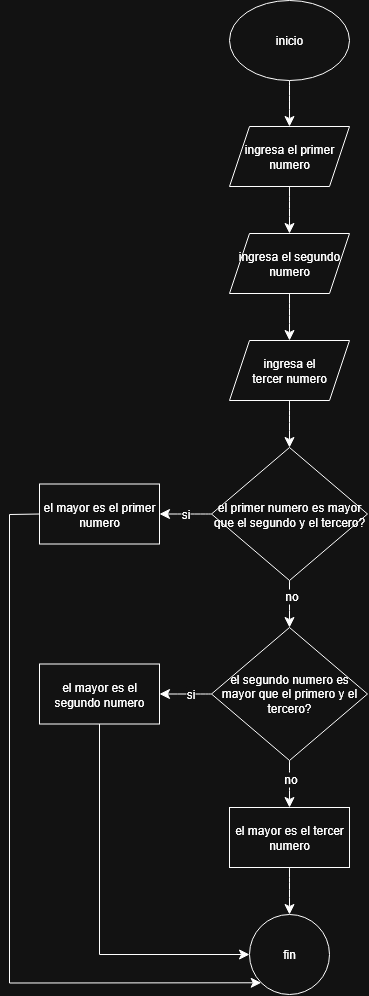

The diagram above was exported from draw.io. Its source (the exported page's mxGraphModel, read from the mxfile embedded in the PNG):
<mxGraphModel dx="1026" dy="573" grid="0" gridSize="10" guides="1" tooltips="1" connect="1" arrows="1" fold="1" page="0" pageScale="1" pageWidth="827" pageHeight="1169" math="0" shadow="0">
  <root>
    <mxCell id="0" />
    <mxCell id="1" parent="0" />
    <mxCell id="sZrxzy1lwoQRo9oQHRmt-5" value="" style="edgeStyle=none;curved=1;rounded=0;orthogonalLoop=1;jettySize=auto;html=1;fontSize=12;startSize=8;endSize=8;" edge="1" parent="1" source="sZrxzy1lwoQRo9oQHRmt-3" target="sZrxzy1lwoQRo9oQHRmt-4">
      <mxGeometry relative="1" as="geometry" />
    </mxCell>
    <mxCell id="sZrxzy1lwoQRo9oQHRmt-3" value="inicio" style="ellipse;whiteSpace=wrap;html=1;" vertex="1" parent="1">
      <mxGeometry x="133" y="57" width="120" height="80" as="geometry" />
    </mxCell>
    <mxCell id="sZrxzy1lwoQRo9oQHRmt-7" value="" style="edgeStyle=none;curved=1;rounded=0;orthogonalLoop=1;jettySize=auto;html=1;fontSize=12;startSize=8;endSize=8;" edge="1" parent="1" source="sZrxzy1lwoQRo9oQHRmt-4" target="sZrxzy1lwoQRo9oQHRmt-6">
      <mxGeometry relative="1" as="geometry" />
    </mxCell>
    <mxCell id="sZrxzy1lwoQRo9oQHRmt-4" value="ingresa el primer numero" style="shape=parallelogram;perimeter=parallelogramPerimeter;whiteSpace=wrap;html=1;fixedSize=1;" vertex="1" parent="1">
      <mxGeometry x="133" y="183" width="120" height="60" as="geometry" />
    </mxCell>
    <mxCell id="sZrxzy1lwoQRo9oQHRmt-9" value="" style="edgeStyle=none;curved=1;rounded=0;orthogonalLoop=1;jettySize=auto;html=1;fontSize=12;startSize=8;endSize=8;" edge="1" parent="1" source="sZrxzy1lwoQRo9oQHRmt-6" target="sZrxzy1lwoQRo9oQHRmt-8">
      <mxGeometry relative="1" as="geometry" />
    </mxCell>
    <mxCell id="sZrxzy1lwoQRo9oQHRmt-6" value="ingresa el segundo numero" style="shape=parallelogram;perimeter=parallelogramPerimeter;whiteSpace=wrap;html=1;fixedSize=1;" vertex="1" parent="1">
      <mxGeometry x="133" y="290" width="120" height="60" as="geometry" />
    </mxCell>
    <mxCell id="sZrxzy1lwoQRo9oQHRmt-11" value="" style="edgeStyle=none;curved=1;rounded=0;orthogonalLoop=1;jettySize=auto;html=1;fontSize=12;startSize=8;endSize=8;" edge="1" parent="1" source="sZrxzy1lwoQRo9oQHRmt-8" target="sZrxzy1lwoQRo9oQHRmt-10">
      <mxGeometry relative="1" as="geometry" />
    </mxCell>
    <mxCell id="sZrxzy1lwoQRo9oQHRmt-8" value="ingresa el tercer&amp;nbsp;&lt;span style=&quot;background-color: transparent; color: light-dark(rgb(0, 0, 0), rgb(255, 255, 255));&quot;&gt;numero&lt;/span&gt;" style="shape=parallelogram;perimeter=parallelogramPerimeter;whiteSpace=wrap;html=1;fixedSize=1;" vertex="1" parent="1">
      <mxGeometry x="133" y="397" width="120" height="60" as="geometry" />
    </mxCell>
    <mxCell id="sZrxzy1lwoQRo9oQHRmt-13" value="" style="edgeStyle=none;curved=1;rounded=0;orthogonalLoop=1;jettySize=auto;html=1;fontSize=12;startSize=8;endSize=8;" edge="1" parent="1" source="sZrxzy1lwoQRo9oQHRmt-10" target="sZrxzy1lwoQRo9oQHRmt-12">
      <mxGeometry relative="1" as="geometry" />
    </mxCell>
    <mxCell id="sZrxzy1lwoQRo9oQHRmt-20" value="si" style="edgeLabel;html=1;align=center;verticalAlign=middle;resizable=0;points=[];fontSize=12;" vertex="1" connectable="0" parent="sZrxzy1lwoQRo9oQHRmt-13">
      <mxGeometry x="-0.0769" y="4" relative="1" as="geometry">
        <mxPoint x="-2" y="-4" as="offset" />
      </mxGeometry>
    </mxCell>
    <mxCell id="sZrxzy1lwoQRo9oQHRmt-17" value="" style="edgeStyle=none;curved=1;rounded=0;orthogonalLoop=1;jettySize=auto;html=1;fontSize=12;startSize=8;endSize=8;" edge="1" parent="1" source="sZrxzy1lwoQRo9oQHRmt-10" target="sZrxzy1lwoQRo9oQHRmt-16">
      <mxGeometry relative="1" as="geometry" />
    </mxCell>
    <mxCell id="sZrxzy1lwoQRo9oQHRmt-21" value="no" style="edgeLabel;html=1;align=center;verticalAlign=middle;resizable=0;points=[];fontSize=12;" vertex="1" connectable="0" parent="sZrxzy1lwoQRo9oQHRmt-17">
      <mxGeometry x="-0.3617" y="1" relative="1" as="geometry">
        <mxPoint as="offset" />
      </mxGeometry>
    </mxCell>
    <mxCell id="sZrxzy1lwoQRo9oQHRmt-10" value="el primer numero es mayor que el segundo y el tercero?" style="rhombus;whiteSpace=wrap;html=1;" vertex="1" parent="1">
      <mxGeometry x="115" y="504" width="156" height="133" as="geometry" />
    </mxCell>
    <mxCell id="sZrxzy1lwoQRo9oQHRmt-29" style="edgeStyle=none;shape=connector;curved=0;rounded=0;orthogonalLoop=1;jettySize=auto;html=1;exitX=0;exitY=0.5;exitDx=0;exitDy=0;entryX=0;entryY=1;entryDx=0;entryDy=0;strokeColor=default;align=center;verticalAlign=middle;fontFamily=Helvetica;fontSize=12;fontColor=default;labelBackgroundColor=default;startSize=8;endArrow=classic;endSize=8;" edge="1" parent="1" source="sZrxzy1lwoQRo9oQHRmt-12" target="sZrxzy1lwoQRo9oQHRmt-26">
      <mxGeometry relative="1" as="geometry">
        <mxPoint x="-35" y="571" as="sourcePoint" />
        <mxPoint x="186.7157287525381" y="1039.784271247462" as="targetPoint" />
        <Array as="points">
          <mxPoint x="-87" y="571" />
          <mxPoint x="-87" y="1039.5" />
        </Array>
      </mxGeometry>
    </mxCell>
    <mxCell id="sZrxzy1lwoQRo9oQHRmt-12" value="el mayor es el primer numero" style="whiteSpace=wrap;html=1;" vertex="1" parent="1">
      <mxGeometry x="-57" y="540.5" width="120" height="60" as="geometry" />
    </mxCell>
    <mxCell id="sZrxzy1lwoQRo9oQHRmt-19" value="" style="edgeStyle=none;curved=1;rounded=0;orthogonalLoop=1;jettySize=auto;html=1;fontSize=12;startSize=8;endSize=8;" edge="1" parent="1" source="sZrxzy1lwoQRo9oQHRmt-16" target="sZrxzy1lwoQRo9oQHRmt-18">
      <mxGeometry relative="1" as="geometry" />
    </mxCell>
    <mxCell id="sZrxzy1lwoQRo9oQHRmt-22" value="si" style="edgeLabel;html=1;align=center;verticalAlign=middle;resizable=0;points=[];fontSize=12;" vertex="1" connectable="0" parent="sZrxzy1lwoQRo9oQHRmt-19">
      <mxGeometry x="-0.1923" relative="1" as="geometry">
        <mxPoint as="offset" />
      </mxGeometry>
    </mxCell>
    <mxCell id="sZrxzy1lwoQRo9oQHRmt-24" value="" style="edgeStyle=none;curved=1;rounded=0;orthogonalLoop=1;jettySize=auto;html=1;fontSize=12;startSize=8;endSize=8;" edge="1" parent="1" source="sZrxzy1lwoQRo9oQHRmt-16" target="sZrxzy1lwoQRo9oQHRmt-23">
      <mxGeometry relative="1" as="geometry" />
    </mxCell>
    <mxCell id="sZrxzy1lwoQRo9oQHRmt-25" value="no" style="edgeLabel;html=1;align=center;verticalAlign=middle;resizable=0;points=[];fontSize=12;" vertex="1" connectable="0" parent="sZrxzy1lwoQRo9oQHRmt-24">
      <mxGeometry x="-0.1915" relative="1" as="geometry">
        <mxPoint as="offset" />
      </mxGeometry>
    </mxCell>
    <mxCell id="sZrxzy1lwoQRo9oQHRmt-16" value="el segundo numero es mayor que el primero y el tercero?" style="rhombus;whiteSpace=wrap;html=1;" vertex="1" parent="1">
      <mxGeometry x="115" y="684" width="156" height="133" as="geometry" />
    </mxCell>
    <mxCell id="sZrxzy1lwoQRo9oQHRmt-28" style="edgeStyle=none;curved=0;rounded=0;orthogonalLoop=1;jettySize=auto;html=1;exitX=0.5;exitY=1;exitDx=0;exitDy=0;fontSize=12;startSize=8;endSize=8;entryX=0;entryY=0.5;entryDx=0;entryDy=0;" edge="1" parent="1" source="sZrxzy1lwoQRo9oQHRmt-18" target="sZrxzy1lwoQRo9oQHRmt-26">
      <mxGeometry relative="1" as="geometry">
        <mxPoint x="3" y="1014" as="targetPoint" />
        <Array as="points">
          <mxPoint x="3" y="1011" />
        </Array>
      </mxGeometry>
    </mxCell>
    <mxCell id="sZrxzy1lwoQRo9oQHRmt-18" value="el mayor es el segundo numero" style="whiteSpace=wrap;html=1;" vertex="1" parent="1">
      <mxGeometry x="-57" y="720.5" width="120" height="60" as="geometry" />
    </mxCell>
    <mxCell id="sZrxzy1lwoQRo9oQHRmt-27" value="" style="edgeStyle=none;curved=1;rounded=0;orthogonalLoop=1;jettySize=auto;html=1;fontSize=12;startSize=8;endSize=8;" edge="1" parent="1" source="sZrxzy1lwoQRo9oQHRmt-23" target="sZrxzy1lwoQRo9oQHRmt-26">
      <mxGeometry relative="1" as="geometry" />
    </mxCell>
    <mxCell id="sZrxzy1lwoQRo9oQHRmt-23" value="el mayor es el tercer numero" style="whiteSpace=wrap;html=1;" vertex="1" parent="1">
      <mxGeometry x="133" y="864" width="120" height="60" as="geometry" />
    </mxCell>
    <mxCell id="sZrxzy1lwoQRo9oQHRmt-26" value="fin" style="ellipse;whiteSpace=wrap;html=1;" vertex="1" parent="1">
      <mxGeometry x="153" y="971" width="80" height="80" as="geometry" />
    </mxCell>
  </root>
</mxGraphModel>